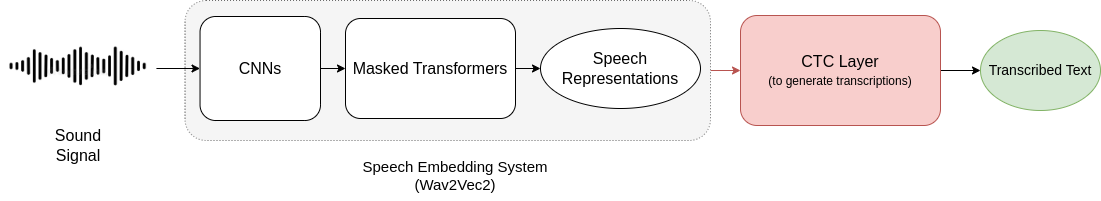

The diagram above was exported from draw.io. Its source (the exported page's mxGraphModel, read from the mxfile embedded in the PNG):
<mxGraphModel dx="1434" dy="802" grid="1" gridSize="10" guides="1" tooltips="1" connect="1" arrows="1" fold="1" page="1" pageScale="1" pageWidth="850" pageHeight="1100" math="0" shadow="0">
  <root>
    <mxCell id="0" />
    <mxCell id="1" parent="0" />
    <mxCell id="mBBrXPJgAbMD7hUcUsk_-3" style="edgeStyle=orthogonalEdgeStyle;rounded=0;orthogonalLoop=1;jettySize=auto;html=1;entryX=0;entryY=0.5;entryDx=0;entryDy=0;fontSize=14;fillColor=#f8cecc;strokeColor=#b85450;" edge="1" parent="1" source="hUKXWT_MuCCVJcqyKVWb-20" target="hUKXWT_MuCCVJcqyKVWb-24">
      <mxGeometry relative="1" as="geometry" />
    </mxCell>
    <mxCell id="hUKXWT_MuCCVJcqyKVWb-20" value="" style="rounded=1;whiteSpace=wrap;html=1;dashed=1;dashPattern=1 2;fillColor=#f5f5f5;fontColor=#333333;strokeColor=#666666;" parent="1" vertex="1">
      <mxGeometry x="198.54" y="110" width="525.46" height="140" as="geometry" />
    </mxCell>
    <mxCell id="hUKXWT_MuCCVJcqyKVWb-1" style="edgeStyle=orthogonalEdgeStyle;rounded=0;orthogonalLoop=1;jettySize=auto;html=1;" parent="1" source="hUKXWT_MuCCVJcqyKVWb-2" target="hUKXWT_MuCCVJcqyKVWb-19" edge="1">
      <mxGeometry relative="1" as="geometry">
        <mxPoint x="1098.54" y="180" as="targetPoint" />
      </mxGeometry>
    </mxCell>
    <mxCell id="hUKXWT_MuCCVJcqyKVWb-2" value="&lt;span style=&quot;font-size: 16px;&quot;&gt;Masked Transformers&lt;/span&gt;" style="rounded=1;whiteSpace=wrap;html=1;" parent="1" vertex="1">
      <mxGeometry x="359" y="128" width="170" height="100" as="geometry" />
    </mxCell>
    <mxCell id="hUKXWT_MuCCVJcqyKVWb-3" style="edgeStyle=orthogonalEdgeStyle;rounded=0;orthogonalLoop=1;jettySize=auto;html=1;entryX=0;entryY=0.5;entryDx=0;entryDy=0;" parent="1" target="hUKXWT_MuCCVJcqyKVWb-5" edge="1">
      <mxGeometry relative="1" as="geometry">
        <mxPoint x="154.00000000000003" y="178" as="sourcePoint" />
      </mxGeometry>
    </mxCell>
    <mxCell id="hUKXWT_MuCCVJcqyKVWb-4" style="edgeStyle=orthogonalEdgeStyle;rounded=0;orthogonalLoop=1;jettySize=auto;html=1;entryX=0;entryY=0.5;entryDx=0;entryDy=0;fontSize=16;" parent="1" source="hUKXWT_MuCCVJcqyKVWb-5" target="hUKXWT_MuCCVJcqyKVWb-2" edge="1">
      <mxGeometry relative="1" as="geometry" />
    </mxCell>
    <mxCell id="hUKXWT_MuCCVJcqyKVWb-5" value="&lt;font style=&quot;font-size: 16px;&quot;&gt;CNNs&lt;br&gt;&lt;/font&gt;" style="rounded=1;whiteSpace=wrap;html=1;" parent="1" vertex="1">
      <mxGeometry x="213.54" y="126" width="120.46" height="104" as="geometry" />
    </mxCell>
    <mxCell id="hUKXWT_MuCCVJcqyKVWb-6" value="&lt;font style=&quot;font-size: 16px;&quot;&gt;Sound Signal&lt;/font&gt;" style="text;html=1;strokeColor=none;fillColor=none;align=center;verticalAlign=middle;whiteSpace=wrap;rounded=0;" parent="1" vertex="1">
      <mxGeometry x="62.21000000000001" y="240" width="60" height="30" as="geometry" />
    </mxCell>
    <mxCell id="hUKXWT_MuCCVJcqyKVWb-16" value="" style="shape=image;verticalLabelPosition=bottom;labelBackgroundColor=default;verticalAlign=top;aspect=fixed;imageAspect=0;image=https://thumbs.dreamstime.com/b/audio-signal-icon-white-background-flat-style-sound-icon-your-web-site-design-logo-app-ui-sound-waves-symbol-music-pulse-129969199.jpg;" parent="1" vertex="1">
      <mxGeometry x="14" y="126" width="156.43" height="104" as="geometry" />
    </mxCell>
    <mxCell id="hUKXWT_MuCCVJcqyKVWb-19" value="&lt;span style=&quot;font-size: 16px;&quot;&gt;Speech Representations&lt;/span&gt;" style="ellipse;whiteSpace=wrap;html=1;" parent="1" vertex="1">
      <mxGeometry x="554" y="138" width="160" height="80" as="geometry" />
    </mxCell>
    <mxCell id="hUKXWT_MuCCVJcqyKVWb-21" value="&lt;font style=&quot;font-size: 15px;&quot;&gt;Speech Embedding System (Wav2Vec2)&lt;/font&gt;" style="text;html=1;strokeColor=none;fillColor=none;align=center;verticalAlign=middle;whiteSpace=wrap;rounded=0;" parent="1" vertex="1">
      <mxGeometry x="354" y="260" width="230" height="50" as="geometry" />
    </mxCell>
    <mxCell id="mBBrXPJgAbMD7hUcUsk_-2" style="edgeStyle=orthogonalEdgeStyle;rounded=0;orthogonalLoop=1;jettySize=auto;html=1;" edge="1" parent="1" source="hUKXWT_MuCCVJcqyKVWb-24" target="mBBrXPJgAbMD7hUcUsk_-1">
      <mxGeometry relative="1" as="geometry" />
    </mxCell>
    <mxCell id="hUKXWT_MuCCVJcqyKVWb-24" value="&lt;span style=&quot;font-size: 16px;&quot;&gt;CTC Layer &lt;/span&gt;&lt;br&gt;&lt;font style=&quot;font-size: 12px;&quot;&gt;(to generate transcriptions)&lt;/font&gt;" style="rounded=1;whiteSpace=wrap;html=1;fontSize=15;fillColor=#f8cecc;strokeColor=#b85450;" parent="1" vertex="1">
      <mxGeometry x="754" y="125" width="200" height="110" as="geometry" />
    </mxCell>
    <mxCell id="mBBrXPJgAbMD7hUcUsk_-1" value="&lt;font style=&quot;font-size: 14px;&quot;&gt;Transcribed Text&lt;/font&gt;" style="ellipse;whiteSpace=wrap;html=1;fillColor=#d5e8d4;strokeColor=#82b366;" vertex="1" parent="1">
      <mxGeometry x="994" y="140" width="120" height="80" as="geometry" />
    </mxCell>
  </root>
</mxGraphModel>